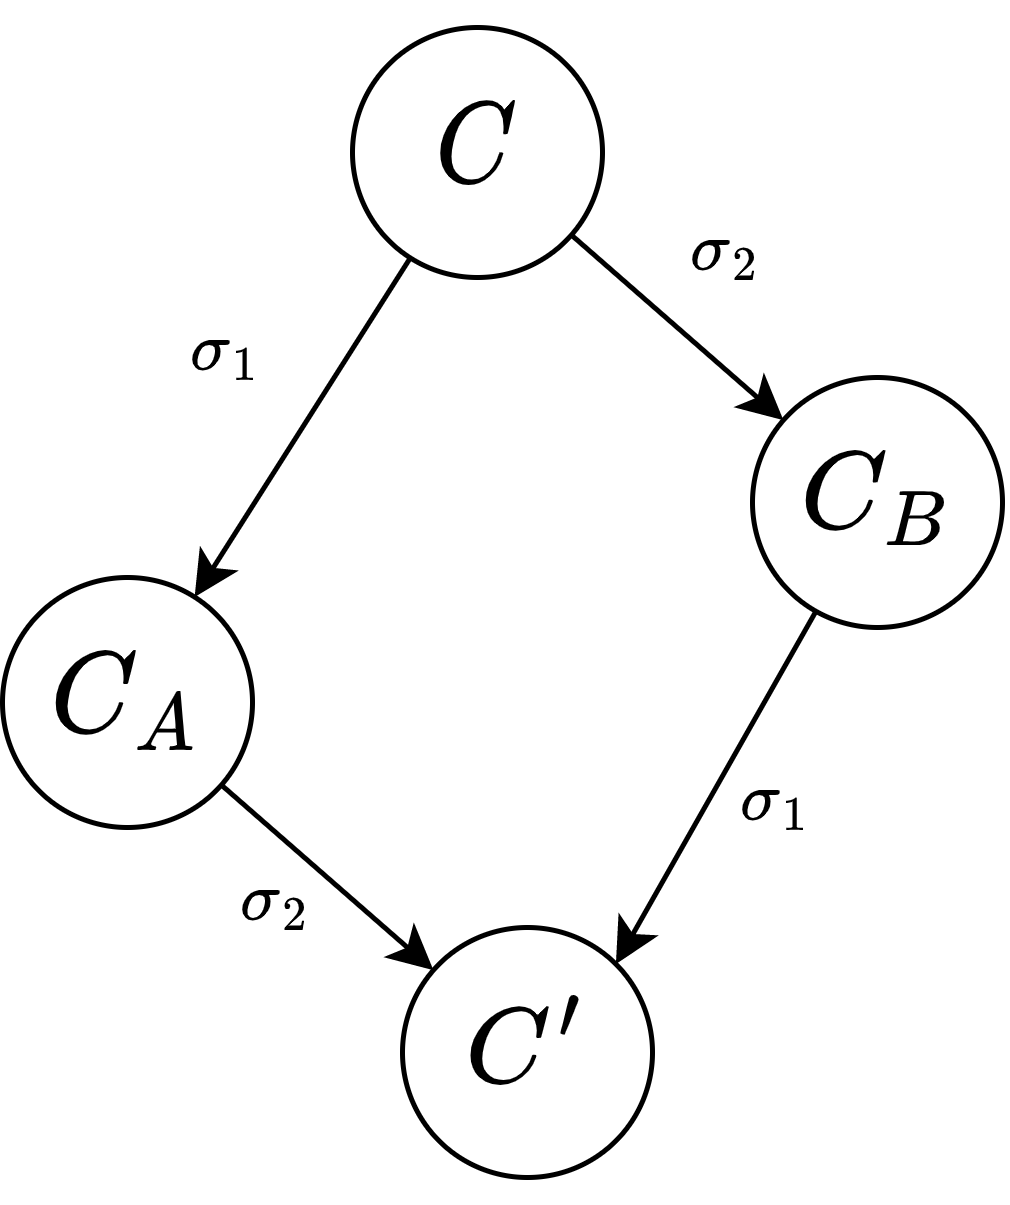

The diagram above was exported from draw.io. Its source (the exported page's mxGraphModel, read from the mxfile embedded in the PNG):
<mxGraphModel dx="674" dy="404" grid="1" gridSize="10" guides="1" tooltips="1" connect="1" arrows="1" fold="1" page="1" pageScale="1" pageWidth="827" pageHeight="1169" math="1" shadow="0">
  <root>
    <mxCell id="0" />
    <mxCell id="1" parent="0" />
    <mxCell id="ZYST6WTnsPtTtdXnemMj-4" style="rounded=0;orthogonalLoop=1;jettySize=auto;html=1;" edge="1" parent="1" source="ZYST6WTnsPtTtdXnemMj-1" target="ZYST6WTnsPtTtdXnemMj-3">
      <mxGeometry relative="1" as="geometry" />
    </mxCell>
    <mxCell id="ZYST6WTnsPtTtdXnemMj-5" style="edgeStyle=none;rounded=0;orthogonalLoop=1;jettySize=auto;html=1;" edge="1" parent="1" source="ZYST6WTnsPtTtdXnemMj-1" target="ZYST6WTnsPtTtdXnemMj-2">
      <mxGeometry relative="1" as="geometry" />
    </mxCell>
    <mxCell id="ZYST6WTnsPtTtdXnemMj-1" value="$$C$$" style="ellipse;whiteSpace=wrap;html=1;aspect=fixed;fontSize=19;" vertex="1" parent="1">
      <mxGeometry x="100" y="20" width="50" height="50" as="geometry" />
    </mxCell>
    <mxCell id="ZYST6WTnsPtTtdXnemMj-7" style="edgeStyle=none;rounded=0;orthogonalLoop=1;jettySize=auto;html=1;" edge="1" parent="1" source="ZYST6WTnsPtTtdXnemMj-2" target="ZYST6WTnsPtTtdXnemMj-6">
      <mxGeometry relative="1" as="geometry" />
    </mxCell>
    <mxCell id="ZYST6WTnsPtTtdXnemMj-2" value="$$C_A$$" style="ellipse;whiteSpace=wrap;html=1;aspect=fixed;fontSize=19;" vertex="1" parent="1">
      <mxGeometry x="30" y="130" width="50" height="50" as="geometry" />
    </mxCell>
    <mxCell id="ZYST6WTnsPtTtdXnemMj-8" style="edgeStyle=none;rounded=0;orthogonalLoop=1;jettySize=auto;html=1;entryX=1;entryY=0;entryDx=0;entryDy=0;" edge="1" parent="1" source="ZYST6WTnsPtTtdXnemMj-3" target="ZYST6WTnsPtTtdXnemMj-6">
      <mxGeometry relative="1" as="geometry" />
    </mxCell>
    <mxCell id="ZYST6WTnsPtTtdXnemMj-3" value="$$C_B$$" style="ellipse;whiteSpace=wrap;html=1;aspect=fixed;fontSize=19;" vertex="1" parent="1">
      <mxGeometry x="180" y="90" width="50" height="50" as="geometry" />
    </mxCell>
    <mxCell id="ZYST6WTnsPtTtdXnemMj-6" value="$$C'$$" style="ellipse;whiteSpace=wrap;html=1;aspect=fixed;fontSize=19;" vertex="1" parent="1">
      <mxGeometry x="110" y="200" width="50" height="50" as="geometry" />
    </mxCell>
    <mxCell id="ZYST6WTnsPtTtdXnemMj-9" value="$$\sigma_1$$" style="text;html=1;strokeColor=none;fillColor=none;align=center;verticalAlign=middle;whiteSpace=wrap;rounded=0;" vertex="1" parent="1">
      <mxGeometry x="60" y="70" width="30" height="30" as="geometry" />
    </mxCell>
    <mxCell id="ZYST6WTnsPtTtdXnemMj-10" value="$$\sigma_1$$" style="text;html=1;strokeColor=none;fillColor=none;align=center;verticalAlign=middle;whiteSpace=wrap;rounded=0;" vertex="1" parent="1">
      <mxGeometry x="170" y="160" width="30" height="30" as="geometry" />
    </mxCell>
    <mxCell id="ZYST6WTnsPtTtdXnemMj-11" value="$$\sigma_2$$" style="text;html=1;strokeColor=none;fillColor=none;align=center;verticalAlign=middle;whiteSpace=wrap;rounded=0;" vertex="1" parent="1">
      <mxGeometry x="160" y="50" width="30" height="30" as="geometry" />
    </mxCell>
    <mxCell id="ZYST6WTnsPtTtdXnemMj-12" value="$$\sigma_2$$" style="text;html=1;strokeColor=none;fillColor=none;align=center;verticalAlign=middle;whiteSpace=wrap;rounded=0;" vertex="1" parent="1">
      <mxGeometry x="70" y="180" width="30" height="30" as="geometry" />
    </mxCell>
  </root>
</mxGraphModel>